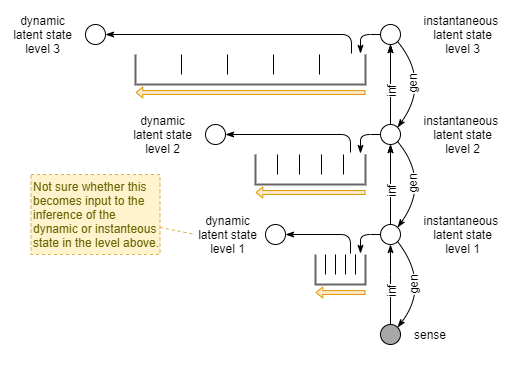

The diagram above was exported from draw.io. Its source (the exported page's mxGraphModel, read from the mxfile embedded in the PNG):
<mxGraphModel dx="981" dy="561" grid="1" gridSize="10" guides="1" tooltips="1" connect="1" arrows="1" fold="1" page="1" pageScale="1" pageWidth="827" pageHeight="1169" math="0" shadow="0">
  <root>
    <mxCell id="1EGwz_pYzMBn1v4ICKJH-0" />
    <mxCell id="1EGwz_pYzMBn1v4ICKJH-1" parent="1EGwz_pYzMBn1v4ICKJH-0" />
    <mxCell id="KpZ5EkT5mqbw717BsEYz-0" style="edgeStyle=orthogonalEdgeStyle;rounded=0;orthogonalLoop=1;jettySize=auto;html=1;exitX=0.5;exitY=0;exitDx=0;exitDy=0;curved=1;entryX=0.5;entryY=1;entryDx=0;entryDy=0;endArrow=classicThin;endFill=1;fontSize=12;" parent="1EGwz_pYzMBn1v4ICKJH-1" source="KpZ5EkT5mqbw717BsEYz-2" target="KpZ5EkT5mqbw717BsEYz-7" edge="1">
      <mxGeometry relative="1" as="geometry">
        <Array as="points">
          <mxPoint x="395" y="290" />
          <mxPoint x="395" y="290" />
        </Array>
      </mxGeometry>
    </mxCell>
    <mxCell id="KpZ5EkT5mqbw717BsEYz-1" value="inf" style="edgeLabel;html=1;align=center;verticalAlign=middle;resizable=0;points=[];rotation=-90;fontSize=12;" parent="KpZ5EkT5mqbw717BsEYz-0" vertex="1" connectable="0">
      <mxGeometry x="-0.1722" relative="1" as="geometry">
        <mxPoint as="offset" />
      </mxGeometry>
    </mxCell>
    <mxCell id="KpZ5EkT5mqbw717BsEYz-2" value="" style="ellipse;whiteSpace=wrap;html=1;aspect=fixed;fontColor=#333333;fillColor=#A8A8A8;fontSize=12;" parent="1EGwz_pYzMBn1v4ICKJH-1" vertex="1">
      <mxGeometry x="385" y="340" width="20" height="20" as="geometry" />
    </mxCell>
    <mxCell id="KpZ5EkT5mqbw717BsEYz-3" style="edgeStyle=none;sketch=0;orthogonalLoop=1;jettySize=auto;html=1;shadow=0;sourcePerimeterSpacing=0;endArrow=classicThin;endFill=1;endSize=6;targetPerimeterSpacing=0;strokeWidth=1;fontSize=12;rounded=1;" parent="1EGwz_pYzMBn1v4ICKJH-1" source="KpZ5EkT5mqbw717BsEYz-7" edge="1">
      <mxGeometry relative="1" as="geometry">
        <mxPoint x="365" y="269" as="targetPoint" />
        <Array as="points">
          <mxPoint x="365" y="250" />
        </Array>
      </mxGeometry>
    </mxCell>
    <mxCell id="KpZ5EkT5mqbw717BsEYz-7" value="" style="ellipse;whiteSpace=wrap;html=1;aspect=fixed;fontSize=12;" parent="1EGwz_pYzMBn1v4ICKJH-1" vertex="1">
      <mxGeometry x="385" y="240" width="20" height="20" as="geometry" />
    </mxCell>
    <mxCell id="KpZ5EkT5mqbw717BsEYz-8" value="sense" style="text;html=1;strokeColor=none;fillColor=none;align=center;verticalAlign=middle;whiteSpace=wrap;rounded=0;labelBackgroundColor=none;fontSize=12;" parent="1EGwz_pYzMBn1v4ICKJH-1" vertex="1">
      <mxGeometry x="415" y="340" width="40" height="20" as="geometry" />
    </mxCell>
    <mxCell id="KpZ5EkT5mqbw717BsEYz-10" value="" style="endArrow=classicThin;html=1;strokeWidth=1;fontSize=12;entryX=1;entryY=0;entryDx=0;entryDy=0;exitX=1;exitY=1;exitDx=0;exitDy=0;curved=1;endFill=1;" parent="1EGwz_pYzMBn1v4ICKJH-1" source="KpZ5EkT5mqbw717BsEYz-7" target="KpZ5EkT5mqbw717BsEYz-2" edge="1">
      <mxGeometry width="50" height="50" relative="1" as="geometry">
        <mxPoint x="345" y="270" as="sourcePoint" />
        <mxPoint x="295" y="320" as="targetPoint" />
        <Array as="points">
          <mxPoint x="435" y="300" />
        </Array>
      </mxGeometry>
    </mxCell>
    <mxCell id="KpZ5EkT5mqbw717BsEYz-11" value="gen" style="edgeLabel;html=1;align=center;verticalAlign=middle;resizable=0;points=[];fontSize=12;rotation=-90;" parent="KpZ5EkT5mqbw717BsEYz-10" vertex="1" connectable="0">
      <mxGeometry x="0.2029" y="1" relative="1" as="geometry">
        <mxPoint x="-11.75" y="-7.85" as="offset" />
      </mxGeometry>
    </mxCell>
    <mxCell id="KpZ5EkT5mqbw717BsEYz-12" value="" style="group" parent="1EGwz_pYzMBn1v4ICKJH-1" vertex="1" connectable="0">
      <mxGeometry x="320" y="270.0000000000001" width="50" height="29.999999999999886" as="geometry" />
    </mxCell>
    <mxCell id="KpZ5EkT5mqbw717BsEYz-13" value="" style="endArrow=none;html=1;fontSize=12;targetPerimeterSpacing=0;sourcePerimeterSpacing=0;endSize=6;shadow=0;sketch=0;" parent="KpZ5EkT5mqbw717BsEYz-12" edge="1">
      <mxGeometry width="50" height="50" relative="1" as="geometry">
        <mxPoint x="40" y="19.999999999999886" as="sourcePoint" />
        <mxPoint x="40.000000000000114" as="targetPoint" />
      </mxGeometry>
    </mxCell>
    <mxCell id="KpZ5EkT5mqbw717BsEYz-14" value="" style="endArrow=none;html=1;fontSize=12;targetPerimeterSpacing=0;sourcePerimeterSpacing=0;endSize=6;shadow=0;sketch=0;" parent="KpZ5EkT5mqbw717BsEYz-12" edge="1">
      <mxGeometry width="50" height="50" relative="1" as="geometry">
        <mxPoint x="30" y="19.999999999999886" as="sourcePoint" />
        <mxPoint x="30.000000000000114" as="targetPoint" />
      </mxGeometry>
    </mxCell>
    <mxCell id="KpZ5EkT5mqbw717BsEYz-15" value="" style="endArrow=none;html=1;fontSize=12;targetPerimeterSpacing=0;sourcePerimeterSpacing=0;endSize=6;shadow=0;sketch=0;" parent="KpZ5EkT5mqbw717BsEYz-12" edge="1">
      <mxGeometry width="50" height="50" relative="1" as="geometry">
        <mxPoint x="20.000000000000114" y="20" as="sourcePoint" />
        <mxPoint x="20.000000000000114" as="targetPoint" />
      </mxGeometry>
    </mxCell>
    <mxCell id="KpZ5EkT5mqbw717BsEYz-16" value="" style="endArrow=none;html=1;fontSize=12;targetPerimeterSpacing=0;sourcePerimeterSpacing=0;endSize=6;shadow=0;sketch=0;" parent="KpZ5EkT5mqbw717BsEYz-12" edge="1">
      <mxGeometry width="50" height="50" relative="1" as="geometry">
        <mxPoint x="10.000000000000114" y="20" as="sourcePoint" />
        <mxPoint x="10.000000000000114" as="targetPoint" />
      </mxGeometry>
    </mxCell>
    <mxCell id="KpZ5EkT5mqbw717BsEYz-17" value="" style="endArrow=none;html=1;strokeWidth=2;fontSize=12;rounded=0;targetPerimeterSpacing=0;sourcePerimeterSpacing=0;endSize=6;shadow=0;sketch=0;fillColor=#f5f5f5;strokeColor=#666666;" parent="KpZ5EkT5mqbw717BsEYz-12" edge="1">
      <mxGeometry width="50" height="50" relative="1" as="geometry">
        <mxPoint y="-1.1368683772161603e-13" as="sourcePoint" />
        <mxPoint x="50" y="-1.1368683772161603e-13" as="targetPoint" />
        <Array as="points">
          <mxPoint y="29.999999999999886" />
          <mxPoint x="50" y="29.999999999999886" />
        </Array>
      </mxGeometry>
    </mxCell>
    <mxCell id="KpZ5EkT5mqbw717BsEYz-18" value="" style="shape=flexArrow;endArrow=classic;html=1;shadow=0;strokeWidth=1;fontSize=12;width=3.875968992248062;endSize=1.9224806201550388;endWidth=6.211165194399375;strokeColor=#d79b00;fillColor=#ffe6cc;" parent="1EGwz_pYzMBn1v4ICKJH-1" edge="1">
      <mxGeometry width="50" height="50" relative="1" as="geometry">
        <mxPoint x="370" y="308" as="sourcePoint" />
        <mxPoint x="320" y="308" as="targetPoint" />
      </mxGeometry>
    </mxCell>
    <mxCell id="KpZ5EkT5mqbw717BsEYz-44" value="" style="edgeStyle=none;rounded=1;sketch=0;orthogonalLoop=1;jettySize=auto;html=1;shadow=0;sourcePerimeterSpacing=0;endArrow=classicThin;endFill=1;endSize=6;targetPerimeterSpacing=0;strokeColor=#000000;strokeWidth=1;fillColor=#808080;fontSize=12;fontColor=#000000;" parent="1EGwz_pYzMBn1v4ICKJH-1" target="KpZ5EkT5mqbw717BsEYz-40" edge="1">
      <mxGeometry relative="1" as="geometry">
        <mxPoint x="395" y="240" as="sourcePoint" />
      </mxGeometry>
    </mxCell>
    <mxCell id="KpZ5EkT5mqbw717BsEYz-38" style="edgeStyle=orthogonalEdgeStyle;rounded=0;orthogonalLoop=1;jettySize=auto;html=1;exitX=0.5;exitY=0;exitDx=0;exitDy=0;curved=1;entryX=0.5;entryY=1;entryDx=0;entryDy=0;endArrow=classicThin;endFill=1;fontSize=12;" parent="1EGwz_pYzMBn1v4ICKJH-1" source="KpZ5EkT5mqbw717BsEYz-7" target="KpZ5EkT5mqbw717BsEYz-40" edge="1">
      <mxGeometry relative="1" as="geometry">
        <Array as="points" />
        <mxPoint x="395" y="240" as="sourcePoint" />
      </mxGeometry>
    </mxCell>
    <mxCell id="KpZ5EkT5mqbw717BsEYz-39" value="inf" style="edgeLabel;html=1;align=center;verticalAlign=middle;resizable=0;points=[];rotation=-90;fontSize=12;" parent="KpZ5EkT5mqbw717BsEYz-38" vertex="1" connectable="0">
      <mxGeometry x="-0.1722" relative="1" as="geometry">
        <mxPoint as="offset" />
      </mxGeometry>
    </mxCell>
    <mxCell id="KpZ5EkT5mqbw717BsEYz-40" value="" style="ellipse;whiteSpace=wrap;html=1;aspect=fixed;fontSize=12;" parent="1EGwz_pYzMBn1v4ICKJH-1" vertex="1">
      <mxGeometry x="385" y="140" width="20" height="20" as="geometry" />
    </mxCell>
    <mxCell id="KpZ5EkT5mqbw717BsEYz-42" value="" style="endArrow=classicThin;html=1;strokeWidth=1;fontSize=12;entryX=1;entryY=0;entryDx=0;entryDy=0;exitX=1;exitY=1;exitDx=0;exitDy=0;curved=1;endFill=1;" parent="1EGwz_pYzMBn1v4ICKJH-1" source="KpZ5EkT5mqbw717BsEYz-40" target="KpZ5EkT5mqbw717BsEYz-7" edge="1">
      <mxGeometry width="50" height="50" relative="1" as="geometry">
        <mxPoint x="345" y="167.06999999999994" as="sourcePoint" />
        <mxPoint x="402.07106781186576" y="242.9289321881347" as="targetPoint" />
        <Array as="points">
          <mxPoint x="435" y="197.06999999999994" />
        </Array>
      </mxGeometry>
    </mxCell>
    <mxCell id="KpZ5EkT5mqbw717BsEYz-43" value="gen" style="edgeLabel;html=1;align=center;verticalAlign=middle;resizable=0;points=[];fontSize=12;rotation=-90;" parent="KpZ5EkT5mqbw717BsEYz-42" vertex="1" connectable="0">
      <mxGeometry x="0.2029" y="1" relative="1" as="geometry">
        <mxPoint x="-11.75" y="-7.85" as="offset" />
      </mxGeometry>
    </mxCell>
    <mxCell id="KpZ5EkT5mqbw717BsEYz-45" style="edgeStyle=none;sketch=0;orthogonalLoop=1;jettySize=auto;html=1;shadow=0;sourcePerimeterSpacing=0;endArrow=classicThin;endFill=1;endSize=6;targetPerimeterSpacing=0;strokeWidth=1;fontSize=12;rounded=1;" parent="1EGwz_pYzMBn1v4ICKJH-1" edge="1">
      <mxGeometry relative="1" as="geometry">
        <mxPoint x="365" y="169" as="targetPoint" />
        <mxPoint x="385" y="150" as="sourcePoint" />
        <Array as="points">
          <mxPoint x="365" y="150" />
        </Array>
      </mxGeometry>
    </mxCell>
    <mxCell id="KpZ5EkT5mqbw717BsEYz-46" value="" style="group" parent="1EGwz_pYzMBn1v4ICKJH-1" vertex="1" connectable="0">
      <mxGeometry x="260" y="170" width="110" height="30" as="geometry" />
    </mxCell>
    <mxCell id="KpZ5EkT5mqbw717BsEYz-47" value="" style="endArrow=none;html=1;fontSize=12;targetPerimeterSpacing=0;sourcePerimeterSpacing=0;endSize=6;shadow=0;sketch=0;" parent="KpZ5EkT5mqbw717BsEYz-46" edge="1">
      <mxGeometry width="50" height="50" relative="1" as="geometry">
        <mxPoint x="88" y="19.99999999999996" as="sourcePoint" />
        <mxPoint x="88.00000000000026" as="targetPoint" />
      </mxGeometry>
    </mxCell>
    <mxCell id="KpZ5EkT5mqbw717BsEYz-48" value="" style="endArrow=none;html=1;fontSize=12;targetPerimeterSpacing=0;sourcePerimeterSpacing=0;endSize=6;shadow=0;sketch=0;" parent="KpZ5EkT5mqbw717BsEYz-46" edge="1">
      <mxGeometry width="50" height="50" relative="1" as="geometry">
        <mxPoint x="66" y="19.99999999999996" as="sourcePoint" />
        <mxPoint x="66.00000000000026" as="targetPoint" />
      </mxGeometry>
    </mxCell>
    <mxCell id="KpZ5EkT5mqbw717BsEYz-49" value="" style="endArrow=none;html=1;fontSize=12;targetPerimeterSpacing=0;sourcePerimeterSpacing=0;endSize=6;shadow=0;sketch=0;" parent="KpZ5EkT5mqbw717BsEYz-46" edge="1">
      <mxGeometry width="50" height="50" relative="1" as="geometry">
        <mxPoint x="44.000000000000256" y="20.000000000000075" as="sourcePoint" />
        <mxPoint x="44.000000000000256" as="targetPoint" />
      </mxGeometry>
    </mxCell>
    <mxCell id="KpZ5EkT5mqbw717BsEYz-50" value="" style="endArrow=none;html=1;fontSize=12;targetPerimeterSpacing=0;sourcePerimeterSpacing=0;endSize=6;shadow=0;sketch=0;" parent="KpZ5EkT5mqbw717BsEYz-46" edge="1">
      <mxGeometry width="50" height="50" relative="1" as="geometry">
        <mxPoint x="22.000000000000252" y="20.000000000000075" as="sourcePoint" />
        <mxPoint x="22.000000000000252" as="targetPoint" />
      </mxGeometry>
    </mxCell>
    <mxCell id="KpZ5EkT5mqbw717BsEYz-51" value="" style="endArrow=none;html=1;strokeWidth=2;fontSize=12;rounded=0;targetPerimeterSpacing=0;sourcePerimeterSpacing=0;endSize=6;shadow=0;sketch=0;fillColor=#f5f5f5;strokeColor=#666666;" parent="KpZ5EkT5mqbw717BsEYz-46" edge="1">
      <mxGeometry width="50" height="50" relative="1" as="geometry">
        <mxPoint y="-1.1368683772161646e-13" as="sourcePoint" />
        <mxPoint x="110.00000000000001" y="-1.1368683772161646e-13" as="targetPoint" />
        <Array as="points">
          <mxPoint y="30" />
          <mxPoint x="110.00000000000001" y="30" />
        </Array>
      </mxGeometry>
    </mxCell>
    <mxCell id="KpZ5EkT5mqbw717BsEYz-52" value="" style="shape=flexArrow;endArrow=classic;html=1;shadow=0;strokeWidth=1;fontSize=12;width=3.875968992248062;endSize=1.9224806201550388;endWidth=6.211165194399375;strokeColor=#d79b00;fillColor=#ffe6cc;" parent="1EGwz_pYzMBn1v4ICKJH-1" edge="1">
      <mxGeometry width="50" height="50" relative="1" as="geometry">
        <mxPoint x="370" y="208" as="sourcePoint" />
        <mxPoint x="260" y="208" as="targetPoint" />
      </mxGeometry>
    </mxCell>
    <mxCell id="dr0WtLNiGjRCUql3-HFr-0" value="" style="edgeStyle=none;rounded=1;sketch=0;orthogonalLoop=1;jettySize=auto;html=1;shadow=0;sourcePerimeterSpacing=0;endArrow=classicThin;endFill=1;endSize=6;targetPerimeterSpacing=0;strokeColor=#000000;strokeWidth=1;fillColor=#808080;fontSize=12;fontColor=#000000;" parent="1EGwz_pYzMBn1v4ICKJH-1" target="dr0WtLNiGjRCUql3-HFr-3" edge="1">
      <mxGeometry relative="1" as="geometry">
        <mxPoint x="395" y="140" as="sourcePoint" />
      </mxGeometry>
    </mxCell>
    <mxCell id="dr0WtLNiGjRCUql3-HFr-1" style="edgeStyle=orthogonalEdgeStyle;rounded=0;orthogonalLoop=1;jettySize=auto;html=1;curved=1;entryX=0.5;entryY=1;entryDx=0;entryDy=0;endArrow=classicThin;endFill=1;fontSize=12;exitX=0.5;exitY=0;exitDx=0;exitDy=0;" parent="1EGwz_pYzMBn1v4ICKJH-1" source="KpZ5EkT5mqbw717BsEYz-40" target="dr0WtLNiGjRCUql3-HFr-3" edge="1">
      <mxGeometry relative="1" as="geometry">
        <Array as="points" />
        <mxPoint x="395" y="140" as="sourcePoint" />
      </mxGeometry>
    </mxCell>
    <mxCell id="dr0WtLNiGjRCUql3-HFr-2" value="inf" style="edgeLabel;html=1;align=center;verticalAlign=middle;resizable=0;points=[];rotation=-90;fontSize=12;" parent="dr0WtLNiGjRCUql3-HFr-1" vertex="1" connectable="0">
      <mxGeometry x="-0.1722" relative="1" as="geometry">
        <mxPoint as="offset" />
      </mxGeometry>
    </mxCell>
    <mxCell id="dr0WtLNiGjRCUql3-HFr-3" value="" style="ellipse;whiteSpace=wrap;html=1;aspect=fixed;fontSize=12;" parent="1EGwz_pYzMBn1v4ICKJH-1" vertex="1">
      <mxGeometry x="385" y="40" width="20" height="20" as="geometry" />
    </mxCell>
    <mxCell id="dr0WtLNiGjRCUql3-HFr-5" value="" style="endArrow=classicThin;html=1;strokeWidth=1;fontSize=12;exitX=1;exitY=1;exitDx=0;exitDy=0;curved=1;endFill=1;entryX=1;entryY=0;entryDx=0;entryDy=0;" parent="1EGwz_pYzMBn1v4ICKJH-1" source="dr0WtLNiGjRCUql3-HFr-3" target="KpZ5EkT5mqbw717BsEYz-40" edge="1">
      <mxGeometry width="50" height="50" relative="1" as="geometry">
        <mxPoint x="345" y="67.06999999999994" as="sourcePoint" />
        <mxPoint x="402" y="143" as="targetPoint" />
        <Array as="points">
          <mxPoint x="435" y="97.06999999999994" />
        </Array>
      </mxGeometry>
    </mxCell>
    <mxCell id="dr0WtLNiGjRCUql3-HFr-6" value="gen" style="edgeLabel;html=1;align=center;verticalAlign=middle;resizable=0;points=[];fontSize=12;rotation=-90;" parent="dr0WtLNiGjRCUql3-HFr-5" vertex="1" connectable="0">
      <mxGeometry x="0.2029" y="1" relative="1" as="geometry">
        <mxPoint x="-11.75" y="-7.85" as="offset" />
      </mxGeometry>
    </mxCell>
    <mxCell id="dr0WtLNiGjRCUql3-HFr-7" style="edgeStyle=none;sketch=0;orthogonalLoop=1;jettySize=auto;html=1;shadow=0;sourcePerimeterSpacing=0;endArrow=classicThin;endFill=1;endSize=6;targetPerimeterSpacing=0;strokeWidth=1;fontSize=12;rounded=1;" parent="1EGwz_pYzMBn1v4ICKJH-1" edge="1">
      <mxGeometry relative="1" as="geometry">
        <mxPoint x="365" y="69" as="targetPoint" />
        <mxPoint x="385" y="50" as="sourcePoint" />
        <Array as="points">
          <mxPoint x="365" y="50" />
        </Array>
      </mxGeometry>
    </mxCell>
    <mxCell id="dr0WtLNiGjRCUql3-HFr-8" value="" style="group" parent="1EGwz_pYzMBn1v4ICKJH-1" vertex="1" connectable="0">
      <mxGeometry x="140" y="70" width="230" height="30" as="geometry" />
    </mxCell>
    <mxCell id="dr0WtLNiGjRCUql3-HFr-9" value="" style="endArrow=none;html=1;fontSize=12;targetPerimeterSpacing=0;sourcePerimeterSpacing=0;endSize=6;shadow=0;sketch=0;" parent="dr0WtLNiGjRCUql3-HFr-8" edge="1">
      <mxGeometry width="50" height="50" relative="1" as="geometry">
        <mxPoint x="184" y="19.99999999999996" as="sourcePoint" />
        <mxPoint x="184.00000000000054" as="targetPoint" />
      </mxGeometry>
    </mxCell>
    <mxCell id="dr0WtLNiGjRCUql3-HFr-10" value="" style="endArrow=none;html=1;fontSize=12;targetPerimeterSpacing=0;sourcePerimeterSpacing=0;endSize=6;shadow=0;sketch=0;" parent="dr0WtLNiGjRCUql3-HFr-8" edge="1">
      <mxGeometry width="50" height="50" relative="1" as="geometry">
        <mxPoint x="138" y="19.99999999999996" as="sourcePoint" />
        <mxPoint x="138.00000000000054" as="targetPoint" />
      </mxGeometry>
    </mxCell>
    <mxCell id="dr0WtLNiGjRCUql3-HFr-11" value="" style="endArrow=none;html=1;fontSize=12;targetPerimeterSpacing=0;sourcePerimeterSpacing=0;endSize=6;shadow=0;sketch=0;" parent="dr0WtLNiGjRCUql3-HFr-8" edge="1">
      <mxGeometry width="50" height="50" relative="1" as="geometry">
        <mxPoint x="92.00000000000053" y="20.000000000000075" as="sourcePoint" />
        <mxPoint x="92.00000000000053" as="targetPoint" />
      </mxGeometry>
    </mxCell>
    <mxCell id="dr0WtLNiGjRCUql3-HFr-12" value="" style="endArrow=none;html=1;fontSize=12;targetPerimeterSpacing=0;sourcePerimeterSpacing=0;endSize=6;shadow=0;sketch=0;" parent="dr0WtLNiGjRCUql3-HFr-8" edge="1">
      <mxGeometry width="50" height="50" relative="1" as="geometry">
        <mxPoint x="46.000000000000526" y="20.000000000000075" as="sourcePoint" />
        <mxPoint x="46.000000000000526" as="targetPoint" />
      </mxGeometry>
    </mxCell>
    <mxCell id="dr0WtLNiGjRCUql3-HFr-13" value="" style="endArrow=none;html=1;strokeWidth=2;fontSize=12;rounded=0;targetPerimeterSpacing=0;sourcePerimeterSpacing=0;endSize=6;shadow=0;sketch=0;fillColor=#f5f5f5;strokeColor=#666666;" parent="dr0WtLNiGjRCUql3-HFr-8" edge="1">
      <mxGeometry width="50" height="50" relative="1" as="geometry">
        <mxPoint y="-1.1368683772161646e-13" as="sourcePoint" />
        <mxPoint x="230.00000000000003" y="-1.1368683772161646e-13" as="targetPoint" />
        <Array as="points">
          <mxPoint y="30" />
          <mxPoint x="230.00000000000003" y="30" />
        </Array>
      </mxGeometry>
    </mxCell>
    <mxCell id="dr0WtLNiGjRCUql3-HFr-14" value="" style="shape=flexArrow;endArrow=classic;html=1;shadow=0;strokeWidth=1;fontSize=12;width=3.875968992248062;endSize=1.9224806201550388;endWidth=6.211165194399375;strokeColor=#d79b00;fillColor=#ffe6cc;" parent="1EGwz_pYzMBn1v4ICKJH-1" edge="1">
      <mxGeometry width="50" height="50" relative="1" as="geometry">
        <mxPoint x="370" y="108" as="sourcePoint" />
        <mxPoint x="140" y="108" as="targetPoint" />
      </mxGeometry>
    </mxCell>
    <mxCell id="dr0WtLNiGjRCUql3-HFr-16" value="instantaneous&amp;nbsp;&lt;br&gt;latent state&lt;br&gt;level 2" style="text;html=1;strokeColor=none;fillColor=none;align=center;verticalAlign=middle;whiteSpace=wrap;rounded=0;labelBackgroundColor=none;fontSize=12;" parent="1EGwz_pYzMBn1v4ICKJH-1" vertex="1">
      <mxGeometry x="440" y="140" width="55" height="20" as="geometry" />
    </mxCell>
    <mxCell id="dr0WtLNiGjRCUql3-HFr-18" value="" style="ellipse;whiteSpace=wrap;html=1;aspect=fixed;fontSize=12;" parent="1EGwz_pYzMBn1v4ICKJH-1" vertex="1">
      <mxGeometry x="90" y="40" width="20" height="20" as="geometry" />
    </mxCell>
    <mxCell id="dr0WtLNiGjRCUql3-HFr-19" style="edgeStyle=none;sketch=0;orthogonalLoop=1;jettySize=auto;html=1;shadow=0;sourcePerimeterSpacing=0;endArrow=classicThin;endFill=1;endSize=6;targetPerimeterSpacing=0;strokeWidth=1;fontSize=12;rounded=1;entryX=1;entryY=0.5;entryDx=0;entryDy=0;" parent="1EGwz_pYzMBn1v4ICKJH-1" target="dr0WtLNiGjRCUql3-HFr-18" edge="1">
      <mxGeometry relative="1" as="geometry">
        <mxPoint x="394.9999999999998" y="60" as="targetPoint" />
        <mxPoint x="356" y="69" as="sourcePoint" />
        <Array as="points">
          <mxPoint x="356" y="50" />
        </Array>
      </mxGeometry>
    </mxCell>
    <mxCell id="dr0WtLNiGjRCUql3-HFr-20" value="" style="ellipse;whiteSpace=wrap;html=1;aspect=fixed;fontSize=12;" parent="1EGwz_pYzMBn1v4ICKJH-1" vertex="1">
      <mxGeometry x="210" y="140" width="20" height="20" as="geometry" />
    </mxCell>
    <mxCell id="dr0WtLNiGjRCUql3-HFr-21" style="edgeStyle=none;sketch=0;orthogonalLoop=1;jettySize=auto;html=1;shadow=0;sourcePerimeterSpacing=0;endArrow=classicThin;endFill=1;endSize=6;targetPerimeterSpacing=0;strokeWidth=1;fontSize=12;rounded=1;entryX=1;entryY=0.5;entryDx=0;entryDy=0;" parent="1EGwz_pYzMBn1v4ICKJH-1" target="dr0WtLNiGjRCUql3-HFr-20" edge="1">
      <mxGeometry relative="1" as="geometry">
        <mxPoint x="514.9999999999998" y="160" as="targetPoint" />
        <mxPoint x="355" y="168" as="sourcePoint" />
        <Array as="points">
          <mxPoint x="355" y="150" />
        </Array>
      </mxGeometry>
    </mxCell>
    <mxCell id="dr0WtLNiGjRCUql3-HFr-22" value="" style="ellipse;whiteSpace=wrap;html=1;aspect=fixed;fontSize=12;" parent="1EGwz_pYzMBn1v4ICKJH-1" vertex="1">
      <mxGeometry x="270" y="240" width="20" height="20" as="geometry" />
    </mxCell>
    <mxCell id="dr0WtLNiGjRCUql3-HFr-23" style="edgeStyle=none;sketch=0;orthogonalLoop=1;jettySize=auto;html=1;shadow=0;sourcePerimeterSpacing=0;endArrow=classicThin;endFill=1;endSize=6;targetPerimeterSpacing=0;strokeWidth=1;fontSize=12;rounded=1;entryX=1;entryY=0.5;entryDx=0;entryDy=0;" parent="1EGwz_pYzMBn1v4ICKJH-1" target="dr0WtLNiGjRCUql3-HFr-22" edge="1">
      <mxGeometry relative="1" as="geometry">
        <mxPoint x="574.9999999999998" y="260" as="targetPoint" />
        <mxPoint x="355" y="269" as="sourcePoint" />
        <Array as="points">
          <mxPoint x="355" y="250" />
        </Array>
      </mxGeometry>
    </mxCell>
    <mxCell id="dr0WtLNiGjRCUql3-HFr-25" value="dynamic&lt;br&gt;latent&amp;nbsp;state&lt;br&gt;level 1" style="text;html=1;strokeColor=none;fillColor=none;align=center;verticalAlign=middle;whiteSpace=wrap;rounded=0;labelBackgroundColor=none;fontSize=12;" parent="1EGwz_pYzMBn1v4ICKJH-1" vertex="1">
      <mxGeometry x="205" y="240" width="55" height="20" as="geometry" />
    </mxCell>
    <mxCell id="dr0WtLNiGjRCUql3-HFr-26" value="dynamic&lt;br&gt;latent&amp;nbsp;state&lt;br&gt;level 2" style="text;html=1;strokeColor=none;fillColor=none;align=center;verticalAlign=middle;whiteSpace=wrap;rounded=0;labelBackgroundColor=none;fontSize=12;" parent="1EGwz_pYzMBn1v4ICKJH-1" vertex="1">
      <mxGeometry x="140" y="140" width="55" height="20" as="geometry" />
    </mxCell>
    <mxCell id="dr0WtLNiGjRCUql3-HFr-27" value="dynamic&lt;br&gt;latent&amp;nbsp;state&lt;br&gt;level 3" style="text;html=1;strokeColor=none;fillColor=none;align=center;verticalAlign=middle;whiteSpace=wrap;rounded=0;labelBackgroundColor=none;fontSize=12;" parent="1EGwz_pYzMBn1v4ICKJH-1" vertex="1">
      <mxGeometry x="20" y="40" width="55" height="20" as="geometry" />
    </mxCell>
    <mxCell id="U_K4UkpgIAvchR9wCl2j-0" style="rounded=0;jumpStyle=arc;orthogonalLoop=1;jettySize=auto;html=1;strokeWidth=1;fontColor=#666600;dashed=1;strokeColor=#d6b656;fillColor=#fff2cc;endArrow=none;endFill=0;fontSize=12;" parent="1EGwz_pYzMBn1v4ICKJH-1" source="U_K4UkpgIAvchR9wCl2j-1" edge="1">
      <mxGeometry relative="1" as="geometry">
        <mxPoint x="200" y="250" as="targetPoint" />
        <mxPoint x="164" y="168.1428571428571" as="sourcePoint" />
      </mxGeometry>
    </mxCell>
    <mxCell id="U_K4UkpgIAvchR9wCl2j-1" value="Not sure whether this becomes input to the inference of the dynamic or instanteous state in the level above." style="rounded=0;whiteSpace=wrap;html=1;align=left;fillColor=#fff2cc;strokeColor=#d6b656;fontColor=#666600;dashed=1;fontSize=12;" parent="1EGwz_pYzMBn1v4ICKJH-1" vertex="1">
      <mxGeometry x="35.5" y="190" width="129" height="80" as="geometry" />
    </mxCell>
    <mxCell id="U_K4UkpgIAvchR9wCl2j-2" value="instantaneous&amp;nbsp;&lt;br&gt;latent state&lt;br&gt;level 1" style="text;html=1;strokeColor=none;fillColor=none;align=center;verticalAlign=middle;whiteSpace=wrap;rounded=0;labelBackgroundColor=none;fontSize=12;" parent="1EGwz_pYzMBn1v4ICKJH-1" vertex="1">
      <mxGeometry x="440" y="240" width="55" height="20" as="geometry" />
    </mxCell>
    <mxCell id="U_K4UkpgIAvchR9wCl2j-3" value="instantaneous&amp;nbsp;&lt;br&gt;latent state&lt;br&gt;level 3" style="text;html=1;strokeColor=none;fillColor=none;align=center;verticalAlign=middle;whiteSpace=wrap;rounded=0;labelBackgroundColor=none;fontSize=12;" parent="1EGwz_pYzMBn1v4ICKJH-1" vertex="1">
      <mxGeometry x="440" y="40" width="55" height="20" as="geometry" />
    </mxCell>
  </root>
</mxGraphModel>